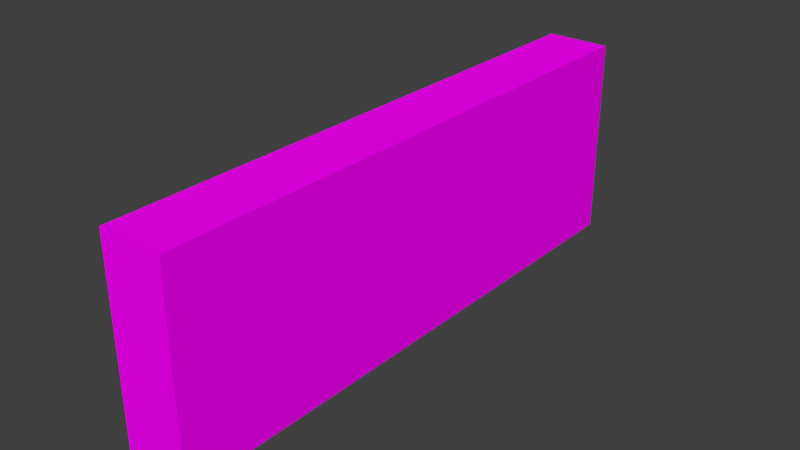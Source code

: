 # Source: WallStraight.blend  (saved by Blender 2.79.0; exported with 4.5.12 LTS)
import bpy
from mathutils import Matrix  # noqa: F401  (used for matrix-valued properties, if any)

bpy.ops.wm.read_factory_settings(use_empty=True)
scene = bpy.context.scene
scene.name = 'Scene'

# ---- collections
col_collection_1 = bpy.data.collections.new('Collection 1'); scene.collection.children.link(col_collection_1)

# ---- images (referenced by path relative to the original .blend; pixels are not part of the script)
import os
ASSET_DIR = os.environ.get("B2B_ASSET_DIR", "")  # directory of the original .blend (textures are referenced by path, not embedded)
HERE = os.path.dirname(os.path.abspath(__file__))  # packed textures are extracted next to this script under _unpacked/

def load_image(name, relpath, width, height, colorspace="sRGB"):
    """Load a texture the original file referenced (path relative to the .blend, or extracted next to this script)."""
    p = next((c for c in (os.path.join(HERE, relpath), os.path.join(ASSET_DIR, relpath)) if relpath and os.path.exists(c)), "")
    if p:
        img = bpy.data.images.load(p, check_existing=True)
        img.name = name
    else:  # same state as the original file: an image datablock whose file is absent (Cycles renders it pink)
        img = bpy.data.images.new(name, width, height)
        img.source = "FILE"
        img.filepath = "//" + (relpath or name)
    img.colorspace_settings.name = colorspace
    return img
img_texturescom_brickgroutless0092_5_seamless_s_jpg = load_image('TexturesCom_BrickGroutless0092_5_seamless_S.jpg', 'TexturesCom_BrickGroutless0092_5_seamless_S.jpg', 1024, 1024, 'sRGB')

# ---- materials (node trees are filled in below, after node groups)
mat_mwall = bpy.data.materials.new('mWall')
mat_mwall.alpha_threshold = 0.0
mat_mwall.roughness = 0.5
mat_mwall.line_color = (0.0, 0.0, 0.0, 1.0)

# ---- material node trees
mat_mwall.use_nodes = True; mat_mwall.node_tree.nodes.clear()
_N = mat_mwall.node_tree.nodes; _L = mat_mwall.node_tree.links
n0 = _N.new('ShaderNodeOutputMaterial'); n0.name = 'Material Output'; n0.location = (300, 300)
n1 = _N.new('ShaderNodeBsdfDiffuse'); n1.name = 'Diffuse BSDF'; n1.location = (10, 300)
n2 = _N.new('ShaderNodeTexImage'); n2.name = 'Image Texture'; n2.location = (-180, 300)
n2.width = 140
n2.image = img_texturescom_brickgroutless0092_5_seamless_s_jpg
_L.new(n1.outputs[0], n0.inputs[0])
_L.new(n2.outputs[0], n1.inputs[0])
n0.is_active_output = True

# ---- world
world_world = bpy.data.worlds.new('World'); scene.world = world_world
world_world.color = (0.05088, 0.05088, 0.05088)
world_world.use_sun_shadow = False
world_world.sun_shadow_jitter_overblur = 0.0
world_world.cycles.sampling_method = 'MANUAL'

# ---- meshes
me_cube_001 = bpy.data.meshes.new('Cube.001')
me_cube_001.from_pydata([(-0.5902, -5.25, 0.0), (-0.5902, -5.25, 3.716), (-0.5902, 5.25, 0.0), (-0.5902, 5.25, 3.716), (0.5902, -5.25, 0.0), (0.5902, -5.25, 3.716), (0.5902, 5.25, 0.0), (0.5902, 5.25, 3.716)], [], [(0, 1, 3, 2), (2, 3, 7, 6), (6, 7, 5, 4), (4, 5, 1, 0), (2, 6, 4, 0), (7, 3, 1, 5)])
_uv = me_cube_001.uv_layers.new(name='UVMap')
_uv.uv.foreach_set('vector', [0.8748, 0.5, 0.8748, 2.358, 6.125, 2.358, 6.125, 0.5, 0.25, 0.5, 0.25, 2.358, 0.75, 2.358, 0.75, 0.5, 0.1252, 0.5, 0.1252, 2.358, -5.125, 2.358, -5.125, 0.5, 0.75, 0.5, 0.75, 2.358, 0.25, 2.358, 0.25, 0.5, 0.25, 0.1252, 0.75, 0.1252, 0.75, -5.125, 0.25, -5.125, 0.75, 0.1252, 0.25, 0.1252, 0.25, -5.125, 0.75, -5.125])
me_cube_001.materials.append(mat_mwall)
me_cube_001.use_remesh_preserve_volume = False
me_cube_001.use_remesh_preserve_attributes = False
me_cube_001.use_mirror_vertex_groups = False
me_cube_001.update()

# ---- objects
ob_cube = bpy.data.objects.new('Cube', me_cube_001)

# ---- transforms, parenting, visibility, modifiers, constraints
ob_cube.location = (0.0, 0.0, 0.0)
ob_cube.lineart.crease_threshold = 0.0

# ---- collection membership
col_collection_1.objects.link(ob_cube)

# ---- scene / render settings (as saved in the file)
scene.frame_start = 1; scene.frame_end = 250; scene.frame_set(1)
scene.render.engine = 'CYCLES'
scene.render.resolution_percentage = 50
scene.render.dither_intensity = 0.0
scene.cycles.use_denoising = False
scene.cycles.samples = 128
scene.cycles.sampling_pattern = 'TABULATED_SOBOL'
scene.cycles.use_adaptive_sampling = False
scene.cycles.use_light_tree = False
scene.cycles.blur_glossy = 0.0
scene.cycles.sample_clamp_indirect = 0.0
scene.view_settings.view_transform = 'Standard'
bpy.context.view_layer.update()

# ---- added for rendering (the .blend has no active camera and no usable light): camera, sun
cam_auto = bpy.data.cameras.new('AutoCamera')
cam_auto.lens = 50.0
cam_auto.sensor_width = 36.0
cam_auto.clip_end = 1000.0
ob_auto_camera = bpy.data.objects.new('AutoCamera', cam_auto)
scene.collection.objects.link(ob_auto_camera)
ob_auto_camera.location = (10.3639, -12.4367, 10.1493)
ob_auto_camera.rotation_euler = (1.09748, -7.21219e-08, 0.694738)
scene.camera = ob_auto_camera
light_auto_sun = bpy.data.lights.new('AutoSun', 'SUN')
light_auto_sun.energy = 3.0
light_auto_sun.angle = 0.0523599
ob_auto_sun = bpy.data.objects.new('AutoSun', light_auto_sun)
scene.collection.objects.link(ob_auto_sun)
ob_auto_sun.rotation_euler = (0.872665, 0.174533, 0.523599)
bpy.context.view_layer.update()
